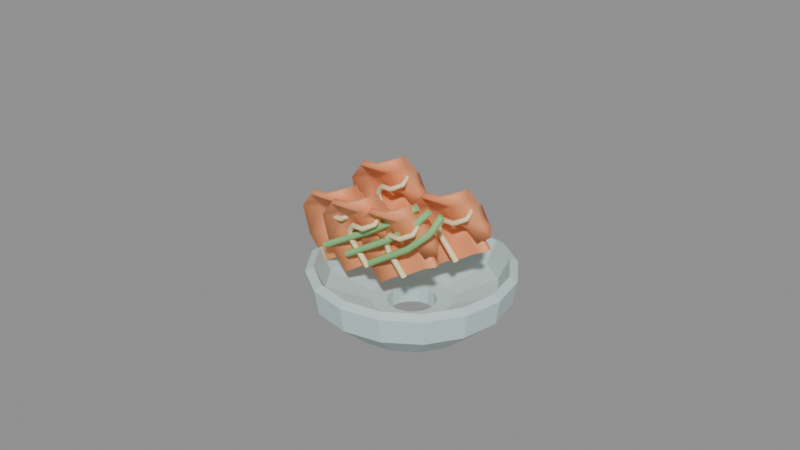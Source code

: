 # Source: kimchi.blend  (saved by Blender 5.2.45; exported with 4.5.12 LTS)
import bpy
from mathutils import Matrix  # noqa: F401  (used for matrix-valued properties, if any)

bpy.ops.wm.read_factory_settings(use_empty=True)
scene = bpy.context.scene
scene.name = 'Scene'

# ---- materials (node trees are filled in below, after node groups)
mat_kimchi_stoneware = bpy.data.materials.new('kimchi_stoneware')
mat_kimchi_stoneware.diffuse_color = (0.56, 0.73, 0.71, 1.0)
mat_kimchi_chili_cabbage = bpy.data.materials.new('kimchi_chili_cabbage')
mat_kimchi_chili_cabbage.diffuse_color = (0.96, 0.35, 0.15, 1.0)
mat_kimchi_cabbage_rib = bpy.data.materials.new('kimchi_cabbage_rib')
mat_kimchi_cabbage_rib.diffuse_color = (0.95, 0.83, 0.47, 1.0)
mat_kimchi_scallion = bpy.data.materials.new('kimchi_scallion')
mat_kimchi_scallion.diffuse_color = (0.3, 0.65, 0.25, 1.0)

# ---- material node trees
mat_kimchi_stoneware.use_nodes = True; mat_kimchi_stoneware.node_tree.nodes.clear()
_N = mat_kimchi_stoneware.node_tree.nodes; _L = mat_kimchi_stoneware.node_tree.links
n0 = _N.new('ShaderNodeBsdfPrincipled'); n0.name = 'Principled BSDF'; n0.location = (-200, 100)
n0.inputs[0].default_value = (0.56, 0.73, 0.71, 1.0)
n0.inputs[2].default_value = 0.55
n0.inputs[10].default_value = 0.005
n1 = _N.new('ShaderNodeOutputMaterial'); n1.name = 'Material Output'; n1.location = (200, 100)
_L.new(n0.outputs[0], n1.inputs[0])
n1.is_active_output = True
mat_kimchi_chili_cabbage.use_nodes = True; mat_kimchi_chili_cabbage.node_tree.nodes.clear()
_N = mat_kimchi_chili_cabbage.node_tree.nodes; _L = mat_kimchi_chili_cabbage.node_tree.links
n0 = _N.new('ShaderNodeBsdfPrincipled'); n0.name = 'Principled BSDF'; n0.location = (-200, 100)
n0.inputs[0].default_value = (0.96, 0.35, 0.15, 1.0)
n0.inputs[2].default_value = 0.55
n0.inputs[10].default_value = 0.005
n1 = _N.new('ShaderNodeOutputMaterial'); n1.name = 'Material Output'; n1.location = (200, 100)
_L.new(n0.outputs[0], n1.inputs[0])
n1.is_active_output = True
mat_kimchi_cabbage_rib.use_nodes = True; mat_kimchi_cabbage_rib.node_tree.nodes.clear()
_N = mat_kimchi_cabbage_rib.node_tree.nodes; _L = mat_kimchi_cabbage_rib.node_tree.links
n0 = _N.new('ShaderNodeBsdfPrincipled'); n0.name = 'Principled BSDF'; n0.location = (-200, 100)
n0.inputs[0].default_value = (0.95, 0.83, 0.47, 1.0)
n0.inputs[2].default_value = 0.55
n0.inputs[10].default_value = 0.005
n1 = _N.new('ShaderNodeOutputMaterial'); n1.name = 'Material Output'; n1.location = (200, 100)
_L.new(n0.outputs[0], n1.inputs[0])
n1.is_active_output = True
mat_kimchi_scallion.use_nodes = True; mat_kimchi_scallion.node_tree.nodes.clear()
_N = mat_kimchi_scallion.node_tree.nodes; _L = mat_kimchi_scallion.node_tree.links
n0 = _N.new('ShaderNodeBsdfPrincipled'); n0.name = 'Principled BSDF'; n0.location = (-200, 100)
n0.inputs[0].default_value = (0.3, 0.65, 0.25, 1.0)
n0.inputs[2].default_value = 0.55
n0.inputs[10].default_value = 0.005
n1 = _N.new('ShaderNodeOutputMaterial'); n1.name = 'Material Output'; n1.location = (200, 100)
_L.new(n0.outputs[0], n1.inputs[0])
n1.is_active_output = True

# ---- meshes
me_a_stonewaredish_profile = bpy.data.meshes.new('A_StonewareDish_profile')
me_a_stonewaredish_profile.from_pydata([(0.18, 0.0, -0.71), (0.5, 0.0, -0.71), (0.73, 0.0, -0.5), (0.76, 0.0, -0.31), (0.7, 0.0, -0.28), (0.62, 0.0, -0.45), (0.3, 0.0, -0.57), (0.18, 0.0, -0.58)], [(0, 1), (1, 2), (2, 3), (3, 4), (4, 5), (5, 6), (6, 7), (7, 0)], [])
_uv = me_a_stonewaredish_profile.uv_layers.new(name='UVMap')
_uv.uv.foreach_set('vector', [])
me_a_stonewaredish_profile.materials.append(mat_kimchi_stoneware)
me_a_stonewaredish_profile.update()

# ---- curves / text
cu_b_foldedleaf0_section = bpy.data.curves.new('B_FoldedLeaf0_section', 'CURVE')
cu_b_foldedleaf0_section.dimensions = '2D'
_sp = cu_b_foldedleaf0_section.splines.new('POLY'); _sp.points.add(9)
_sp.points.foreach_set('co', [-0.2465, -0.018, 0.0, 1.0, -0.1305, 0.018, 0.0, 1.0, 0.0, -0.012, 0.0, 1.0, 0.1305, 0.025, 0.0, 1.0, 0.2465, -0.018, 0.0, 1.0, 0.2465, 0.03, 0.0, 1.0, 0.1305, 0.07, 0.0, 1.0, 0.0, 0.04, 0.0, 1.0, -0.1305, 0.07, 0.0, 1.0, -0.2465, 0.03, 0.0, 1.0])
_sp.use_cyclic_u = True
cu_b_foldedleaf0 = bpy.data.curves.new('B_FoldedLeaf0', 'CURVE')
cu_b_foldedleaf0.dimensions = '3D'
_sp = cu_b_foldedleaf0.splines.new('BEZIER'); _sp.bezier_points.add(3)
_sp.bezier_points.foreach_set('co', [-0.4, -0.2, -0.26, -0.54, -0.22, -0.01, -0.26, -0.28, 0.14, -0.35, -0.12, 0.19])
_sp.bezier_points.foreach_set('handle_left', [-0.3453, -0.1922, -0.3576, -0.5701, -0.1997, -0.1161, -0.307, -0.3584, 0.05302, -0.3149, -0.1825, 0.1705])
_sp.bezier_points.foreach_set('handle_right', [-0.4547, -0.2078, -0.1624, -0.5061, -0.2428, 0.1094, -0.2323, -0.2338, 0.1912, -0.3851, -0.05753, 0.2095])
for _p, _l, _r in zip(_sp.bezier_points, ['AUTO', 'AUTO', 'AUTO', 'AUTO'], ['AUTO', 'AUTO', 'AUTO', 'AUTO']): _p.handle_left_type = _l; _p.handle_right_type = _r
_sp.bezier_points.foreach_set('radius', [1.0, 1.0, 0.9, 0.35])
_sp.bezier_points.foreach_set('tilt', [1.571, 1.571, 1.571, 1.571])
_sp.resolution_u = 3
cu_b_foldedleaf0.materials.append(mat_kimchi_chili_cabbage)
cu_b_foldedleaf0.bevel_mode = 'OBJECT'
cu_b_foldedleaf0.bevel_resolution = 1
cu_b_foldedleaf0.bevel_depth = 0.01
cu_b_foldedleaf0.resolution_u = 3
cu_b_foldedleaf0.render_resolution_u = 3
cu_b_foldedleaf0.fill_mode = 'FULL'
cu_b_foldedleaf0.use_fill_caps = True
cu_c_paleleafrib0 = bpy.data.curves.new('C_PaleLeafRib0', 'CURVE')
cu_c_paleleafrib0.dimensions = '3D'
_sp = cu_c_paleleafrib0.splines.new('BEZIER'); _sp.bezier_points.add(3)
_sp.bezier_points.foreach_set('co', [-0.4, -0.252, -0.26, -0.54, -0.272, -0.01, -0.26, -0.332, 0.14, -0.35, -0.172, 0.19])
_sp.bezier_points.foreach_set('handle_left', [-0.3453, -0.2442, -0.3576, -0.5701, -0.2517, -0.1161, -0.307, -0.4104, 0.05302, -0.3149, -0.2345, 0.1705])
_sp.bezier_points.foreach_set('handle_right', [-0.4547, -0.2598, -0.1624, -0.5061, -0.2948, 0.1094, -0.2323, -0.2858, 0.1912, -0.3851, -0.1095, 0.2095])
for _p, _l, _r in zip(_sp.bezier_points, ['AUTO', 'AUTO', 'AUTO', 'AUTO'], ['AUTO', 'AUTO', 'AUTO', 'AUTO']): _p.handle_left_type = _l; _p.handle_right_type = _r
_sp.bezier_points.foreach_set('radius', [1.0, 1.0, 0.8, 0.3])
_sp.resolution_u = 3
cu_c_paleleafrib0.materials.append(mat_kimchi_cabbage_rib)
cu_c_paleleafrib0.bevel_resolution = 1
cu_c_paleleafrib0.bevel_depth = 0.022
cu_c_paleleafrib0.resolution_u = 3
cu_c_paleleafrib0.render_resolution_u = 3
cu_c_paleleafrib0.fill_mode = 'FULL'
cu_c_paleleafrib0.use_fill_caps = True
cu_b_foldedleaf1_section = bpy.data.curves.new('B_FoldedLeaf1_section', 'CURVE')
cu_b_foldedleaf1_section.dimensions = '2D'
_sp = cu_b_foldedleaf1_section.splines.new('POLY'); _sp.points.add(9)
_sp.points.foreach_set('co', [-0.2465, -0.018, 0.0, 1.0, -0.1305, 0.018, 0.0, 1.0, 0.0, -0.012, 0.0, 1.0, 0.1305, 0.025, 0.0, 1.0, 0.2465, -0.018, 0.0, 1.0, 0.2465, 0.03, 0.0, 1.0, 0.1305, 0.07, 0.0, 1.0, 0.0, 0.04, 0.0, 1.0, -0.1305, 0.07, 0.0, 1.0, -0.2465, 0.03, 0.0, 1.0])
_sp.use_cyclic_u = True
cu_b_foldedleaf1 = bpy.data.curves.new('B_FoldedLeaf1', 'CURVE')
cu_b_foldedleaf1.dimensions = '3D'
_sp = cu_b_foldedleaf1.splines.new('BEZIER'); _sp.bezier_points.add(3)
_sp.bezier_points.foreach_set('co', [-0.12, -0.29, -0.21, -0.26, -0.31, 0.04, 0.02, -0.37, 0.19, -0.07, -0.21, 0.24])
_sp.bezier_points.foreach_set('handle_left', [-0.06534, -0.2822, -0.3076, -0.2901, -0.2897, -0.06609, -0.02705, -0.4484, 0.103, -0.03486, -0.2725, 0.2205])
_sp.bezier_points.foreach_set('handle_right', [-0.1747, -0.2978, -0.1124, -0.2261, -0.3328, 0.1594, 0.04769, -0.3238, 0.2412, -0.1051, -0.1475, 0.2595])
for _p, _l, _r in zip(_sp.bezier_points, ['AUTO', 'AUTO', 'AUTO', 'AUTO'], ['AUTO', 'AUTO', 'AUTO', 'AUTO']): _p.handle_left_type = _l; _p.handle_right_type = _r
_sp.bezier_points.foreach_set('radius', [1.0, 1.0, 0.9, 0.35])
_sp.bezier_points.foreach_set('tilt', [1.571, 1.571, 1.571, 1.571])
_sp.resolution_u = 3
cu_b_foldedleaf1.materials.append(mat_kimchi_chili_cabbage)
cu_b_foldedleaf1.bevel_mode = 'OBJECT'
cu_b_foldedleaf1.bevel_resolution = 1
cu_b_foldedleaf1.bevel_depth = 0.01
cu_b_foldedleaf1.resolution_u = 3
cu_b_foldedleaf1.render_resolution_u = 3
cu_b_foldedleaf1.fill_mode = 'FULL'
cu_b_foldedleaf1.use_fill_caps = True
cu_c_paleleafrib1 = bpy.data.curves.new('C_PaleLeafRib1', 'CURVE')
cu_c_paleleafrib1.dimensions = '3D'
_sp = cu_c_paleleafrib1.splines.new('BEZIER'); _sp.bezier_points.add(3)
_sp.bezier_points.foreach_set('co', [-0.12, -0.342, -0.21, -0.26, -0.362, 0.04, 0.02, -0.422, 0.19, -0.07, -0.262, 0.24])
_sp.bezier_points.foreach_set('handle_left', [-0.06534, -0.3342, -0.3076, -0.2901, -0.3417, -0.06609, -0.02705, -0.5004, 0.103, -0.03486, -0.3245, 0.2205])
_sp.bezier_points.foreach_set('handle_right', [-0.1747, -0.3498, -0.1124, -0.2261, -0.3848, 0.1594, 0.04769, -0.3758, 0.2412, -0.1051, -0.1995, 0.2595])
for _p, _l, _r in zip(_sp.bezier_points, ['AUTO', 'AUTO', 'AUTO', 'AUTO'], ['AUTO', 'AUTO', 'AUTO', 'AUTO']): _p.handle_left_type = _l; _p.handle_right_type = _r
_sp.bezier_points.foreach_set('radius', [1.0, 1.0, 0.8, 0.3])
_sp.resolution_u = 3
cu_c_paleleafrib1.materials.append(mat_kimchi_cabbage_rib)
cu_c_paleleafrib1.bevel_resolution = 1
cu_c_paleleafrib1.bevel_depth = 0.022
cu_c_paleleafrib1.resolution_u = 3
cu_c_paleleafrib1.render_resolution_u = 3
cu_c_paleleafrib1.fill_mode = 'FULL'
cu_c_paleleafrib1.use_fill_caps = True
cu_b_foldedleaf2_section = bpy.data.curves.new('B_FoldedLeaf2_section', 'CURVE')
cu_b_foldedleaf2_section.dimensions = '2D'
_sp = cu_b_foldedleaf2_section.splines.new('POLY'); _sp.points.add(9)
_sp.points.foreach_set('co', [-0.2465, -0.018, 0.0, 1.0, -0.1305, 0.018, 0.0, 1.0, 0.0, -0.012, 0.0, 1.0, 0.1305, 0.025, 0.0, 1.0, 0.2465, -0.018, 0.0, 1.0, 0.2465, 0.03, 0.0, 1.0, 0.1305, 0.07, 0.0, 1.0, 0.0, 0.04, 0.0, 1.0, -0.1305, 0.07, 0.0, 1.0, -0.2465, 0.03, 0.0, 1.0])
_sp.use_cyclic_u = True
cu_b_foldedleaf2 = bpy.data.curves.new('B_FoldedLeaf2', 'CURVE')
cu_b_foldedleaf2.dimensions = '3D'
_sp = cu_b_foldedleaf2.splines.new('BEZIER'); _sp.bezier_points.add(3)
_sp.bezier_points.foreach_set('co', [0.19, -0.27, -0.19, 0.05, -0.29, 0.06, 0.33, -0.35, 0.21, 0.24, -0.19, 0.26])
_sp.bezier_points.foreach_set('handle_left', [0.2447, -0.2622, -0.2876, 0.01989, -0.2697, -0.04609, 0.283, -0.4284, 0.123, 0.2751, -0.2525, 0.2405])
_sp.bezier_points.foreach_set('handle_right', [0.1353, -0.2778, -0.0924, 0.08389, -0.3128, 0.1794, 0.3577, -0.3038, 0.2612, 0.2049, -0.1275, 0.2795])
for _p, _l, _r in zip(_sp.bezier_points, ['AUTO', 'AUTO', 'AUTO', 'AUTO'], ['AUTO', 'AUTO', 'AUTO', 'AUTO']): _p.handle_left_type = _l; _p.handle_right_type = _r
_sp.bezier_points.foreach_set('radius', [1.0, 1.0, 0.9, 0.35])
_sp.bezier_points.foreach_set('tilt', [1.571, 1.571, 1.571, 1.571])
_sp.resolution_u = 3
cu_b_foldedleaf2.materials.append(mat_kimchi_chili_cabbage)
cu_b_foldedleaf2.bevel_mode = 'OBJECT'
cu_b_foldedleaf2.bevel_resolution = 1
cu_b_foldedleaf2.bevel_depth = 0.01
cu_b_foldedleaf2.resolution_u = 3
cu_b_foldedleaf2.render_resolution_u = 3
cu_b_foldedleaf2.fill_mode = 'FULL'
cu_b_foldedleaf2.use_fill_caps = True
cu_c_paleleafrib2 = bpy.data.curves.new('C_PaleLeafRib2', 'CURVE')
cu_c_paleleafrib2.dimensions = '3D'
_sp = cu_c_paleleafrib2.splines.new('BEZIER'); _sp.bezier_points.add(3)
_sp.bezier_points.foreach_set('co', [0.19, -0.322, -0.19, 0.05, -0.342, 0.06, 0.33, -0.402, 0.21, 0.24, -0.242, 0.26])
_sp.bezier_points.foreach_set('handle_left', [0.2447, -0.3142, -0.2876, 0.01989, -0.3217, -0.04609, 0.283, -0.4804, 0.123, 0.2751, -0.3045, 0.2405])
_sp.bezier_points.foreach_set('handle_right', [0.1353, -0.3298, -0.0924, 0.08389, -0.3648, 0.1794, 0.3577, -0.3558, 0.2612, 0.2049, -0.1795, 0.2795])
for _p, _l, _r in zip(_sp.bezier_points, ['AUTO', 'AUTO', 'AUTO', 'AUTO'], ['AUTO', 'AUTO', 'AUTO', 'AUTO']): _p.handle_left_type = _l; _p.handle_right_type = _r
_sp.bezier_points.foreach_set('radius', [1.0, 1.0, 0.8, 0.3])
_sp.resolution_u = 3
cu_c_paleleafrib2.materials.append(mat_kimchi_cabbage_rib)
cu_c_paleleafrib2.bevel_resolution = 1
cu_c_paleleafrib2.bevel_depth = 0.022
cu_c_paleleafrib2.resolution_u = 3
cu_c_paleleafrib2.render_resolution_u = 3
cu_c_paleleafrib2.fill_mode = 'FULL'
cu_c_paleleafrib2.use_fill_caps = True
cu_b_foldedleaf3_section = bpy.data.curves.new('B_FoldedLeaf3_section', 'CURVE')
cu_b_foldedleaf3_section.dimensions = '2D'
_sp = cu_b_foldedleaf3_section.splines.new('POLY'); _sp.points.add(9)
_sp.points.foreach_set('co', [-0.2465, -0.018, 0.0, 1.0, -0.1305, 0.018, 0.0, 1.0, 0.0, -0.012, 0.0, 1.0, 0.1305, 0.025, 0.0, 1.0, 0.2465, -0.018, 0.0, 1.0, 0.2465, 0.03, 0.0, 1.0, 0.1305, 0.07, 0.0, 1.0, 0.0, 0.04, 0.0, 1.0, -0.1305, 0.07, 0.0, 1.0, -0.2465, 0.03, 0.0, 1.0])
_sp.use_cyclic_u = True
cu_b_foldedleaf3 = bpy.data.curves.new('B_FoldedLeaf3', 'CURVE')
cu_b_foldedleaf3.dimensions = '3D'
_sp = cu_b_foldedleaf3.splines.new('BEZIER'); _sp.bezier_points.add(3)
_sp.bezier_points.foreach_set('co', [0.37, 0.07, -0.15, 0.23, 0.05, 0.1, 0.51, -0.01, 0.25, 0.42, 0.15, 0.3])
_sp.bezier_points.foreach_set('handle_left', [0.4247, 0.07781, -0.2476, 0.1999, 0.07029, -0.006095, 0.463, -0.08842, 0.163, 0.4551, 0.08753, 0.2805])
_sp.bezier_points.foreach_set('handle_right', [0.3153, 0.06219, -0.0524, 0.2639, 0.02716, 0.2194, 0.5377, 0.03616, 0.3012, 0.3849, 0.2125, 0.3195])
for _p, _l, _r in zip(_sp.bezier_points, ['AUTO', 'AUTO', 'AUTO', 'AUTO'], ['AUTO', 'AUTO', 'AUTO', 'AUTO']): _p.handle_left_type = _l; _p.handle_right_type = _r
_sp.bezier_points.foreach_set('radius', [1.0, 1.0, 0.9, 0.35])
_sp.bezier_points.foreach_set('tilt', [1.571, 1.571, 1.571, 1.571])
_sp.resolution_u = 3
cu_b_foldedleaf3.materials.append(mat_kimchi_chili_cabbage)
cu_b_foldedleaf3.bevel_mode = 'OBJECT'
cu_b_foldedleaf3.bevel_resolution = 1
cu_b_foldedleaf3.bevel_depth = 0.01
cu_b_foldedleaf3.resolution_u = 3
cu_b_foldedleaf3.render_resolution_u = 3
cu_b_foldedleaf3.fill_mode = 'FULL'
cu_b_foldedleaf3.use_fill_caps = True
cu_c_paleleafrib3 = bpy.data.curves.new('C_PaleLeafRib3', 'CURVE')
cu_c_paleleafrib3.dimensions = '3D'
_sp = cu_c_paleleafrib3.splines.new('BEZIER'); _sp.bezier_points.add(3)
_sp.bezier_points.foreach_set('co', [0.37, 0.018, -0.15, 0.23, -0.002, 0.1, 0.51, -0.062, 0.25, 0.42, 0.098, 0.3])
_sp.bezier_points.foreach_set('handle_left', [0.4247, 0.02581, -0.2476, 0.1999, 0.01829, -0.006095, 0.463, -0.1404, 0.163, 0.4551, 0.03553, 0.2805])
_sp.bezier_points.foreach_set('handle_right', [0.3153, 0.01019, -0.0524, 0.2639, -0.02484, 0.2194, 0.5377, -0.01584, 0.3012, 0.3849, 0.1605, 0.3195])
for _p, _l, _r in zip(_sp.bezier_points, ['AUTO', 'AUTO', 'AUTO', 'AUTO'], ['AUTO', 'AUTO', 'AUTO', 'AUTO']): _p.handle_left_type = _l; _p.handle_right_type = _r
_sp.bezier_points.foreach_set('radius', [1.0, 1.0, 0.8, 0.3])
_sp.resolution_u = 3
cu_c_paleleafrib3.materials.append(mat_kimchi_cabbage_rib)
cu_c_paleleafrib3.bevel_resolution = 1
cu_c_paleleafrib3.bevel_depth = 0.022
cu_c_paleleafrib3.resolution_u = 3
cu_c_paleleafrib3.render_resolution_u = 3
cu_c_paleleafrib3.fill_mode = 'FULL'
cu_c_paleleafrib3.use_fill_caps = True
cu_b_foldedleaf4_section = bpy.data.curves.new('B_FoldedLeaf4_section', 'CURVE')
cu_b_foldedleaf4_section.dimensions = '2D'
_sp = cu_b_foldedleaf4_section.splines.new('POLY'); _sp.points.add(9)
_sp.points.foreach_set('co', [-0.2465, -0.018, 0.0, 1.0, -0.1305, 0.018, 0.0, 1.0, 0.0, -0.012, 0.0, 1.0, 0.1305, 0.025, 0.0, 1.0, 0.2465, -0.018, 0.0, 1.0, 0.2465, 0.03, 0.0, 1.0, 0.1305, 0.07, 0.0, 1.0, 0.0, 0.04, 0.0, 1.0, -0.1305, 0.07, 0.0, 1.0, -0.2465, 0.03, 0.0, 1.0])
_sp.use_cyclic_u = True
cu_b_foldedleaf4 = bpy.data.curves.new('B_FoldedLeaf4', 'CURVE')
cu_b_foldedleaf4.dimensions = '3D'
_sp = cu_b_foldedleaf4.splines.new('BEZIER'); _sp.bezier_points.add(3)
_sp.bezier_points.foreach_set('co', [-0.25, 0.16, -0.12, -0.39, 0.14, 0.13, -0.11, 0.08, 0.28, -0.2, 0.24, 0.33])
_sp.bezier_points.foreach_set('handle_left', [-0.1953, 0.1678, -0.2176, -0.4201, 0.1603, 0.02391, -0.157, 0.001578, 0.193, -0.1649, 0.1775, 0.3105])
_sp.bezier_points.foreach_set('handle_right', [-0.3047, 0.1522, -0.0224, -0.3561, 0.1172, 0.2494, -0.08231, 0.1262, 0.3312, -0.2351, 0.3025, 0.3495])
for _p, _l, _r in zip(_sp.bezier_points, ['AUTO', 'AUTO', 'AUTO', 'AUTO'], ['AUTO', 'AUTO', 'AUTO', 'AUTO']): _p.handle_left_type = _l; _p.handle_right_type = _r
_sp.bezier_points.foreach_set('radius', [1.0, 1.0, 0.9, 0.35])
_sp.bezier_points.foreach_set('tilt', [1.571, 1.571, 1.571, 1.571])
_sp.resolution_u = 3
cu_b_foldedleaf4.materials.append(mat_kimchi_chili_cabbage)
cu_b_foldedleaf4.bevel_mode = 'OBJECT'
cu_b_foldedleaf4.bevel_resolution = 1
cu_b_foldedleaf4.bevel_depth = 0.01
cu_b_foldedleaf4.resolution_u = 3
cu_b_foldedleaf4.render_resolution_u = 3
cu_b_foldedleaf4.fill_mode = 'FULL'
cu_b_foldedleaf4.use_fill_caps = True
cu_c_paleleafrib4 = bpy.data.curves.new('C_PaleLeafRib4', 'CURVE')
cu_c_paleleafrib4.dimensions = '3D'
_sp = cu_c_paleleafrib4.splines.new('BEZIER'); _sp.bezier_points.add(3)
_sp.bezier_points.foreach_set('co', [-0.25, 0.108, -0.12, -0.39, 0.088, 0.13, -0.11, 0.028, 0.28, -0.2, 0.188, 0.33])
_sp.bezier_points.foreach_set('handle_left', [-0.1953, 0.1158, -0.2176, -0.4201, 0.1083, 0.02391, -0.157, -0.05042, 0.193, -0.1649, 0.1255, 0.3105])
_sp.bezier_points.foreach_set('handle_right', [-0.3047, 0.1002, -0.0224, -0.3561, 0.06516, 0.2494, -0.08231, 0.07416, 0.3312, -0.2351, 0.2505, 0.3495])
for _p, _l, _r in zip(_sp.bezier_points, ['AUTO', 'AUTO', 'AUTO', 'AUTO'], ['AUTO', 'AUTO', 'AUTO', 'AUTO']): _p.handle_left_type = _l; _p.handle_right_type = _r
_sp.bezier_points.foreach_set('radius', [1.0, 1.0, 0.8, 0.3])
_sp.resolution_u = 3
cu_c_paleleafrib4.materials.append(mat_kimchi_cabbage_rib)
cu_c_paleleafrib4.bevel_resolution = 1
cu_c_paleleafrib4.bevel_depth = 0.022
cu_c_paleleafrib4.resolution_u = 3
cu_c_paleleafrib4.render_resolution_u = 3
cu_c_paleleafrib4.fill_mode = 'FULL'
cu_c_paleleafrib4.use_fill_caps = True
cu_d_scallion0 = bpy.data.curves.new('D_Scallion0', 'CURVE')
cu_d_scallion0.dimensions = '3D'
_sp = cu_d_scallion0.splines.new('BEZIER'); _sp.bezier_points.add(2)
_sp.bezier_points.foreach_set('co', [-0.51, -0.35, -0.17, 0.12, -0.35, 0.22, 0.28, -0.3, 0.35])
_sp.bezier_points.foreach_set('handle_left', [-0.756, -0.35, -0.3223, -0.1142, -0.3844, 0.05372, 0.2175, -0.3195, 0.2992])
_sp.bezier_points.foreach_set('handle_right', [-0.264, -0.35, -0.01774, 0.1871, -0.3402, 0.2676, 0.3425, -0.2805, 0.4008])
for _p, _l, _r in zip(_sp.bezier_points, ['AUTO', 'AUTO', 'AUTO'], ['AUTO', 'AUTO', 'AUTO']): _p.handle_left_type = _l; _p.handle_right_type = _r
_sp.resolution_u = 3
cu_d_scallion0.materials.append(mat_kimchi_scallion)
cu_d_scallion0.bevel_resolution = 1
cu_d_scallion0.bevel_depth = 0.025
cu_d_scallion0.resolution_u = 3
cu_d_scallion0.render_resolution_u = 3
cu_d_scallion0.fill_mode = 'FULL'
cu_d_scallion0.use_fill_caps = True
cu_d_scallion1 = bpy.data.curves.new('D_Scallion1', 'CURVE')
cu_d_scallion1.dimensions = '3D'
_sp = cu_d_scallion1.splines.new('BEZIER'); _sp.bezier_points.add(2)
_sp.bezier_points.foreach_set('co', [-0.3, -0.35, -0.17, 0.27, -0.35, 0.22, 0.38, -0.3, 0.35])
_sp.bezier_points.foreach_set('handle_left', [-0.5225, -0.35, -0.3223, 0.07142, -0.3887, 0.04175, 0.3371, -0.3195, 0.2992])
_sp.bezier_points.foreach_set('handle_right', [-0.07747, -0.35, -0.01774, 0.321, -0.3401, 0.2658, 0.4229, -0.2805, 0.4008])
for _p, _l, _r in zip(_sp.bezier_points, ['AUTO', 'AUTO', 'AUTO'], ['AUTO', 'AUTO', 'AUTO']): _p.handle_left_type = _l; _p.handle_right_type = _r
_sp.resolution_u = 3
cu_d_scallion1.materials.append(mat_kimchi_scallion)
cu_d_scallion1.bevel_resolution = 1
cu_d_scallion1.bevel_depth = 0.025
cu_d_scallion1.resolution_u = 3
cu_d_scallion1.render_resolution_u = 3
cu_d_scallion1.fill_mode = 'FULL'
cu_d_scallion1.use_fill_caps = True
cu_d_scallion2 = bpy.data.curves.new('D_Scallion2', 'CURVE')
cu_d_scallion2.dimensions = '3D'
_sp = cu_d_scallion2.splines.new('BEZIER'); _sp.bezier_points.add(2)
_sp.bezier_points.foreach_set('co', [-0.09, -0.35, -0.17, 0.42, -0.35, 0.22, 0.48, -0.3, 0.35])
_sp.bezier_points.foreach_set('handle_left', [-0.2891, -0.35, -0.3223, 0.2643, -0.3931, 0.02836, 0.4566, -0.3195, 0.2992])
_sp.bezier_points.foreach_set('handle_right', [0.1091, -0.35, -0.01774, 0.4568, -0.3398, 0.2653, 0.5034, -0.2805, 0.4008])
for _p, _l, _r in zip(_sp.bezier_points, ['AUTO', 'AUTO', 'AUTO'], ['AUTO', 'AUTO', 'AUTO']): _p.handle_left_type = _l; _p.handle_right_type = _r
_sp.resolution_u = 3
cu_d_scallion2.materials.append(mat_kimchi_scallion)
cu_d_scallion2.bevel_resolution = 1
cu_d_scallion2.bevel_depth = 0.025
cu_d_scallion2.resolution_u = 3
cu_d_scallion2.render_resolution_u = 3
cu_d_scallion2.fill_mode = 'FULL'
cu_d_scallion2.use_fill_caps = True

# ---- objects
ob_item_kimchi = bpy.data.objects.new('ITEM_kimchi', None)
ob_a_stonewaredish = bpy.data.objects.new('A_StonewareDish', me_a_stonewaredish_profile)
ob_b_foldedleaf0_editable_section = bpy.data.objects.new('B_FoldedLeaf0_editable_section', cu_b_foldedleaf0_section)
ob_b_foldedleaf0 = bpy.data.objects.new('B_FoldedLeaf0', cu_b_foldedleaf0)
ob_c_paleleafrib0 = bpy.data.objects.new('C_PaleLeafRib0', cu_c_paleleafrib0)
ob_b_foldedleaf1_editable_section = bpy.data.objects.new('B_FoldedLeaf1_editable_section', cu_b_foldedleaf1_section)
ob_b_foldedleaf1 = bpy.data.objects.new('B_FoldedLeaf1', cu_b_foldedleaf1)
ob_c_paleleafrib1 = bpy.data.objects.new('C_PaleLeafRib1', cu_c_paleleafrib1)
ob_b_foldedleaf2_editable_section = bpy.data.objects.new('B_FoldedLeaf2_editable_section', cu_b_foldedleaf2_section)
ob_b_foldedleaf2 = bpy.data.objects.new('B_FoldedLeaf2', cu_b_foldedleaf2)
ob_c_paleleafrib2 = bpy.data.objects.new('C_PaleLeafRib2', cu_c_paleleafrib2)
ob_b_foldedleaf3_editable_section = bpy.data.objects.new('B_FoldedLeaf3_editable_section', cu_b_foldedleaf3_section)
ob_b_foldedleaf3 = bpy.data.objects.new('B_FoldedLeaf3', cu_b_foldedleaf3)
ob_c_paleleafrib3 = bpy.data.objects.new('C_PaleLeafRib3', cu_c_paleleafrib3)
ob_b_foldedleaf4_editable_section = bpy.data.objects.new('B_FoldedLeaf4_editable_section', cu_b_foldedleaf4_section)
ob_b_foldedleaf4 = bpy.data.objects.new('B_FoldedLeaf4', cu_b_foldedleaf4)
ob_c_paleleafrib4 = bpy.data.objects.new('C_PaleLeafRib4', cu_c_paleleafrib4)
ob_d_scallion0 = bpy.data.objects.new('D_Scallion0', cu_d_scallion0)
ob_d_scallion1 = bpy.data.objects.new('D_Scallion1', cu_d_scallion1)
ob_d_scallion2 = bpy.data.objects.new('D_Scallion2', cu_d_scallion2)

# ---- transforms, parenting, visibility, modifiers, constraints
ob_item_kimchi.location = (0.0, 0.0, 0.0)
ob_a_stonewaredish.parent = ob_item_kimchi
ob_a_stonewaredish.location = (0.0, 0.0, 0.0)
_m = ob_a_stonewaredish.modifiers.new('Editable revolution profile', 'SCREW')
_m.merge_threshold = 1e-05
_m.use_normal_calculate = True
_m.use_merge_vertices = True
_m.use_smooth_shade = False
_m.use_stretch_u = True
_m.use_stretch_v = True
ob_b_foldedleaf0_editable_section.parent = ob_item_kimchi
ob_b_foldedleaf0_editable_section.location = (0.0, 0.0, 0.0)
ob_b_foldedleaf0_editable_section.hide_render = True
ob_b_foldedleaf0_editable_section.display_type = 'WIRE'
ob_b_foldedleaf0.parent = ob_item_kimchi
ob_b_foldedleaf0.location = (0.0, 0.0, 0.0)
ob_c_paleleafrib0.parent = ob_item_kimchi
ob_c_paleleafrib0.location = (0.0, 0.0, 0.0)
ob_b_foldedleaf1_editable_section.parent = ob_item_kimchi
ob_b_foldedleaf1_editable_section.location = (0.0, 0.0, 0.0)
ob_b_foldedleaf1_editable_section.hide_render = True
ob_b_foldedleaf1_editable_section.display_type = 'WIRE'
ob_b_foldedleaf1.parent = ob_item_kimchi
ob_b_foldedleaf1.location = (0.0, 0.0, 0.0)
ob_c_paleleafrib1.parent = ob_item_kimchi
ob_c_paleleafrib1.location = (0.0, 0.0, 0.0)
ob_b_foldedleaf2_editable_section.parent = ob_item_kimchi
ob_b_foldedleaf2_editable_section.location = (0.0, 0.0, 0.0)
ob_b_foldedleaf2_editable_section.hide_render = True
ob_b_foldedleaf2_editable_section.display_type = 'WIRE'
ob_b_foldedleaf2.parent = ob_item_kimchi
ob_b_foldedleaf2.location = (0.0, 0.0, 0.0)
ob_c_paleleafrib2.parent = ob_item_kimchi
ob_c_paleleafrib2.location = (0.0, 0.0, 0.0)
ob_b_foldedleaf3_editable_section.parent = ob_item_kimchi
ob_b_foldedleaf3_editable_section.location = (0.0, 0.0, 0.0)
ob_b_foldedleaf3_editable_section.hide_render = True
ob_b_foldedleaf3_editable_section.display_type = 'WIRE'
ob_b_foldedleaf3.parent = ob_item_kimchi
ob_b_foldedleaf3.location = (0.0, 0.0, 0.0)
ob_c_paleleafrib3.parent = ob_item_kimchi
ob_c_paleleafrib3.location = (0.0, 0.0, 0.0)
ob_b_foldedleaf4_editable_section.parent = ob_item_kimchi
ob_b_foldedleaf4_editable_section.location = (0.0, 0.0, 0.0)
ob_b_foldedleaf4_editable_section.hide_render = True
ob_b_foldedleaf4_editable_section.display_type = 'WIRE'
ob_b_foldedleaf4.parent = ob_item_kimchi
ob_b_foldedleaf4.location = (0.0, 0.0, 0.0)
ob_c_paleleafrib4.parent = ob_item_kimchi
ob_c_paleleafrib4.location = (0.0, 0.0, 0.0)
ob_d_scallion0.parent = ob_item_kimchi
ob_d_scallion0.location = (0.0, 0.0, 0.0)
ob_d_scallion1.parent = ob_item_kimchi
ob_d_scallion1.location = (0.0, 0.0, 0.0)
ob_d_scallion2.parent = ob_item_kimchi
ob_d_scallion2.location = (0.0, 0.0, 0.0)
cu_b_foldedleaf0.bevel_object = ob_b_foldedleaf0_editable_section
cu_b_foldedleaf1.bevel_object = ob_b_foldedleaf1_editable_section
cu_b_foldedleaf2.bevel_object = ob_b_foldedleaf2_editable_section
cu_b_foldedleaf3.bevel_object = ob_b_foldedleaf3_editable_section
cu_b_foldedleaf4.bevel_object = ob_b_foldedleaf4_editable_section

# ---- collection membership
scene.collection.objects.link(ob_item_kimchi)
scene.collection.objects.link(ob_a_stonewaredish)
scene.collection.objects.link(ob_b_foldedleaf0_editable_section)
scene.collection.objects.link(ob_b_foldedleaf0)
scene.collection.objects.link(ob_c_paleleafrib0)
scene.collection.objects.link(ob_b_foldedleaf1_editable_section)
scene.collection.objects.link(ob_b_foldedleaf1)
scene.collection.objects.link(ob_c_paleleafrib1)
scene.collection.objects.link(ob_b_foldedleaf2_editable_section)
scene.collection.objects.link(ob_b_foldedleaf2)
scene.collection.objects.link(ob_c_paleleafrib2)
scene.collection.objects.link(ob_b_foldedleaf3_editable_section)
scene.collection.objects.link(ob_b_foldedleaf3)
scene.collection.objects.link(ob_c_paleleafrib3)
scene.collection.objects.link(ob_b_foldedleaf4_editable_section)
scene.collection.objects.link(ob_b_foldedleaf4)
scene.collection.objects.link(ob_c_paleleafrib4)
scene.collection.objects.link(ob_d_scallion0)
scene.collection.objects.link(ob_d_scallion1)
scene.collection.objects.link(ob_d_scallion2)

# ---- scene / render settings (as saved in the file)
scene.frame_start = 1; scene.frame_end = 250; scene.frame_set(1)
scene.render.engine = 'BLENDER_EEVEE_NEXT'
scene.render.bake_bias = 0.0
scene.render.bake_samples = 0
scene.render.compositor_device = 'GPU'
scene.eevee.use_volume_custom_range = False
scene.eevee.fast_gi_thickness_near = 0.1
scene.eevee.fast_gi_thickness_far = 0.0
scene.eevee.ray_tracing_options.screen_trace_thickness = 0.1
bpy.context.view_layer.update()

# ---- added for rendering (the .blend has no active camera and no usable light): camera, sun + grey world if the file has none
cam_auto = bpy.data.cameras.new('AutoCamera')
cam_auto.lens = 50.0
cam_auto.sensor_width = 36.0
cam_auto.clip_end = 1000.0
ob_auto_camera = bpy.data.objects.new('AutoCamera', cam_auto)
scene.collection.objects.link(ob_auto_camera)
ob_auto_camera.location = (4.33849, -5.34319, 3.53979)
ob_auto_camera.rotation_euler = (1.09748, -7.21219e-08, 0.694738)
scene.camera = ob_auto_camera
light_auto_sun = bpy.data.lights.new('AutoSun', 'SUN')
light_auto_sun.energy = 3.0
light_auto_sun.angle = 0.0523599
ob_auto_sun = bpy.data.objects.new('AutoSun', light_auto_sun)
scene.collection.objects.link(ob_auto_sun)
ob_auto_sun.rotation_euler = (0.872665, 0.174533, 0.523599)
if scene.world is None:
    world_auto = bpy.data.worlds.new('AutoWorld')
    world_auto.color = (0.3, 0.3, 0.3)
    scene.world = world_auto
bpy.context.view_layer.update()
